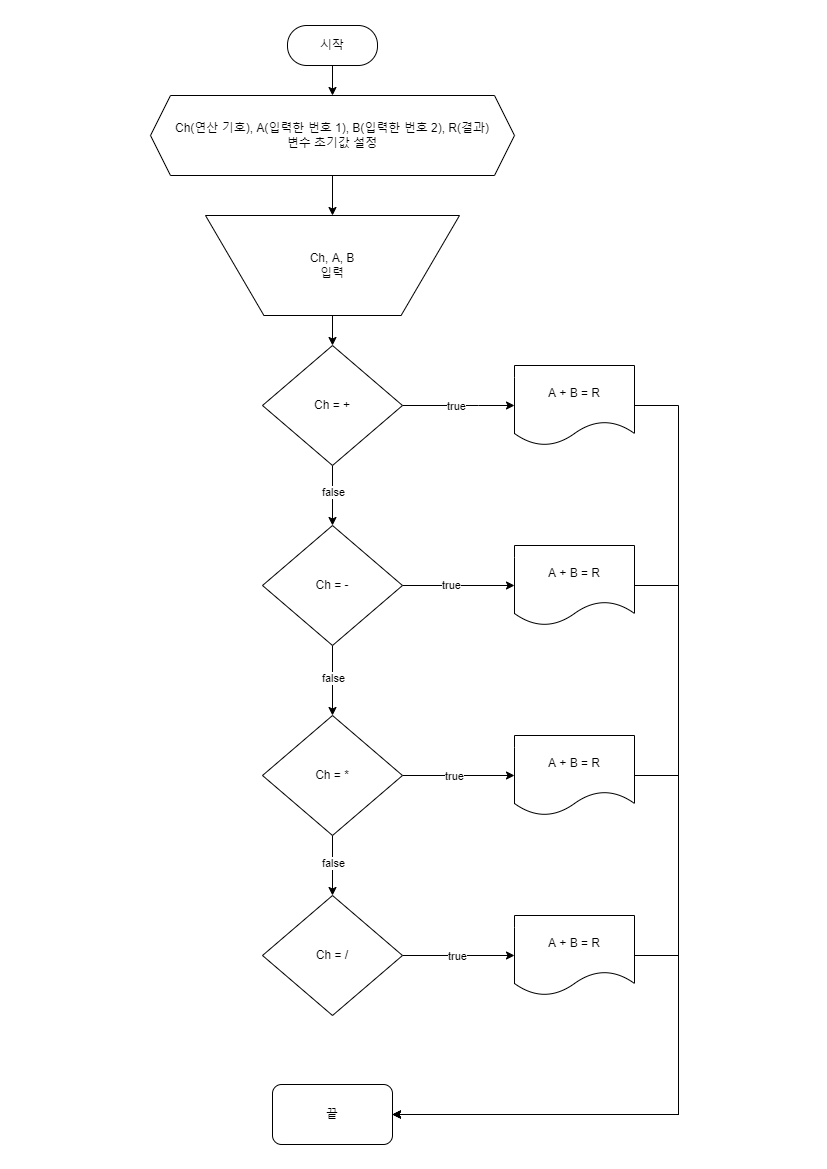

The diagram above was exported from draw.io. Its source (the exported page's mxGraphModel, read from the mxfile embedded in the PNG):
<mxGraphModel dx="1102" dy="857" grid="1" gridSize="10" guides="1" tooltips="1" connect="1" arrows="1" fold="1" page="1" pageScale="1" pageWidth="827" pageHeight="1169" math="0" shadow="0">
  <root>
    <mxCell id="0" />
    <mxCell id="1" parent="0" />
    <mxCell id="Sm0Yqmu_AhGbd9S_sYkg-7" style="edgeStyle=orthogonalEdgeStyle;rounded=0;orthogonalLoop=1;jettySize=auto;html=1;exitX=0.5;exitY=1;exitDx=0;exitDy=0;entryX=0.5;entryY=0;entryDx=0;entryDy=0;" parent="1" source="NwN-wkURookkUAzrqvL7-1" target="Sm0Yqmu_AhGbd9S_sYkg-1" edge="1">
      <mxGeometry relative="1" as="geometry" />
    </mxCell>
    <mxCell id="NwN-wkURookkUAzrqvL7-1" value="시작" style="rounded=1;whiteSpace=wrap;html=1;arcSize=48;" parent="1" vertex="1">
      <mxGeometry x="287" y="25" width="90" height="40" as="geometry" />
    </mxCell>
    <mxCell id="Sm0Yqmu_AhGbd9S_sYkg-8" style="edgeStyle=orthogonalEdgeStyle;rounded=0;orthogonalLoop=1;jettySize=auto;html=1;exitX=0.5;exitY=1;exitDx=0;exitDy=0;entryX=0.5;entryY=0;entryDx=0;entryDy=0;" parent="1" source="Sm0Yqmu_AhGbd9S_sYkg-1" target="Sm0Yqmu_AhGbd9S_sYkg-2" edge="1">
      <mxGeometry relative="1" as="geometry" />
    </mxCell>
    <mxCell id="Sm0Yqmu_AhGbd9S_sYkg-1" value="Ch(연산 기호), A(입력한 번호 1), B(입력한 번호 2), R(결과)&lt;br&gt;변수 초기값 설정" style="shape=hexagon;perimeter=hexagonPerimeter2;whiteSpace=wrap;html=1;fixedSize=1;" parent="1" vertex="1">
      <mxGeometry x="150" y="95" width="364" height="80" as="geometry" />
    </mxCell>
    <mxCell id="Sm0Yqmu_AhGbd9S_sYkg-9" style="edgeStyle=orthogonalEdgeStyle;rounded=0;orthogonalLoop=1;jettySize=auto;html=1;exitX=0.5;exitY=1;exitDx=0;exitDy=0;entryX=0.5;entryY=0;entryDx=0;entryDy=0;" parent="1" source="Sm0Yqmu_AhGbd9S_sYkg-2" target="Sm0Yqmu_AhGbd9S_sYkg-3" edge="1">
      <mxGeometry relative="1" as="geometry" />
    </mxCell>
    <mxCell id="Sm0Yqmu_AhGbd9S_sYkg-2" value="Ch, A, B&lt;br&gt;입력" style="verticalLabelPosition=middle;verticalAlign=middle;html=1;shape=trapezoid;perimeter=trapezoidPerimeter;whiteSpace=wrap;size=0.23;arcSize=10;flipV=1;labelPosition=center;align=center;" parent="1" vertex="1">
      <mxGeometry x="205" y="215" width="254" height="100" as="geometry" />
    </mxCell>
    <mxCell id="Sm0Yqmu_AhGbd9S_sYkg-14" style="edgeStyle=orthogonalEdgeStyle;rounded=0;orthogonalLoop=1;jettySize=auto;html=1;exitX=0.5;exitY=1;exitDx=0;exitDy=0;entryX=0.5;entryY=0;entryDx=0;entryDy=0;" parent="1" source="Sm0Yqmu_AhGbd9S_sYkg-3" target="Sm0Yqmu_AhGbd9S_sYkg-4" edge="1">
      <mxGeometry relative="1" as="geometry" />
    </mxCell>
    <mxCell id="ohM6Hwt2kQrxjFYzbMpx-5" value="false" style="edgeLabel;html=1;align=center;verticalAlign=middle;resizable=0;points=[];" vertex="1" connectable="0" parent="Sm0Yqmu_AhGbd9S_sYkg-14">
      <mxGeometry x="-0.1249" relative="1" as="geometry">
        <mxPoint as="offset" />
      </mxGeometry>
    </mxCell>
    <mxCell id="Sm0Yqmu_AhGbd9S_sYkg-26" style="edgeStyle=orthogonalEdgeStyle;rounded=0;orthogonalLoop=1;jettySize=auto;html=1;entryX=0;entryY=0.5;entryDx=0;entryDy=0;" parent="1" source="Sm0Yqmu_AhGbd9S_sYkg-3" target="Sm0Yqmu_AhGbd9S_sYkg-22" edge="1">
      <mxGeometry relative="1" as="geometry">
        <Array as="points">
          <mxPoint x="478" y="405" />
          <mxPoint x="478" y="405" />
        </Array>
      </mxGeometry>
    </mxCell>
    <mxCell id="ohM6Hwt2kQrxjFYzbMpx-1" value="true" style="edgeLabel;html=1;align=center;verticalAlign=middle;resizable=0;points=[];" vertex="1" connectable="0" parent="Sm0Yqmu_AhGbd9S_sYkg-26">
      <mxGeometry x="-0.0598" relative="1" as="geometry">
        <mxPoint as="offset" />
      </mxGeometry>
    </mxCell>
    <mxCell id="Sm0Yqmu_AhGbd9S_sYkg-3" value="Ch = +" style="rhombus;whiteSpace=wrap;html=1;" parent="1" vertex="1">
      <mxGeometry x="262" y="345" width="140" height="120" as="geometry" />
    </mxCell>
    <mxCell id="Sm0Yqmu_AhGbd9S_sYkg-16" style="edgeStyle=orthogonalEdgeStyle;rounded=0;orthogonalLoop=1;jettySize=auto;html=1;exitX=0.5;exitY=1;exitDx=0;exitDy=0;entryX=0.5;entryY=0;entryDx=0;entryDy=0;" parent="1" source="Sm0Yqmu_AhGbd9S_sYkg-4" target="Sm0Yqmu_AhGbd9S_sYkg-6" edge="1">
      <mxGeometry relative="1" as="geometry" />
    </mxCell>
    <mxCell id="ohM6Hwt2kQrxjFYzbMpx-6" value="false" style="edgeLabel;html=1;align=center;verticalAlign=middle;resizable=0;points=[];" vertex="1" connectable="0" parent="Sm0Yqmu_AhGbd9S_sYkg-16">
      <mxGeometry x="-0.087" relative="1" as="geometry">
        <mxPoint as="offset" />
      </mxGeometry>
    </mxCell>
    <mxCell id="Sm0Yqmu_AhGbd9S_sYkg-27" style="edgeStyle=orthogonalEdgeStyle;rounded=0;orthogonalLoop=1;jettySize=auto;html=1;entryX=0;entryY=0.5;entryDx=0;entryDy=0;" parent="1" source="Sm0Yqmu_AhGbd9S_sYkg-4" target="Sm0Yqmu_AhGbd9S_sYkg-23" edge="1">
      <mxGeometry relative="1" as="geometry" />
    </mxCell>
    <mxCell id="ohM6Hwt2kQrxjFYzbMpx-4" value="true" style="edgeLabel;html=1;align=center;verticalAlign=middle;resizable=0;points=[];" vertex="1" connectable="0" parent="Sm0Yqmu_AhGbd9S_sYkg-27">
      <mxGeometry x="-0.1378" y="1" relative="1" as="geometry">
        <mxPoint as="offset" />
      </mxGeometry>
    </mxCell>
    <mxCell id="Sm0Yqmu_AhGbd9S_sYkg-4" value="Ch = -" style="rhombus;whiteSpace=wrap;html=1;" parent="1" vertex="1">
      <mxGeometry x="262" y="525" width="140" height="120" as="geometry" />
    </mxCell>
    <mxCell id="Sm0Yqmu_AhGbd9S_sYkg-29" style="edgeStyle=orthogonalEdgeStyle;rounded=0;orthogonalLoop=1;jettySize=auto;html=1;entryX=0;entryY=0.5;entryDx=0;entryDy=0;" parent="1" source="Sm0Yqmu_AhGbd9S_sYkg-5" target="Sm0Yqmu_AhGbd9S_sYkg-25" edge="1">
      <mxGeometry relative="1" as="geometry" />
    </mxCell>
    <mxCell id="ohM6Hwt2kQrxjFYzbMpx-9" value="true" style="edgeLabel;html=1;align=center;verticalAlign=middle;resizable=0;points=[];" vertex="1" connectable="0" parent="Sm0Yqmu_AhGbd9S_sYkg-29">
      <mxGeometry x="-0.0311" relative="1" as="geometry">
        <mxPoint as="offset" />
      </mxGeometry>
    </mxCell>
    <mxCell id="Sm0Yqmu_AhGbd9S_sYkg-5" value="Ch = /" style="rhombus;whiteSpace=wrap;html=1;" parent="1" vertex="1">
      <mxGeometry x="262" y="895" width="140" height="120" as="geometry" />
    </mxCell>
    <mxCell id="Sm0Yqmu_AhGbd9S_sYkg-17" style="edgeStyle=orthogonalEdgeStyle;rounded=0;orthogonalLoop=1;jettySize=auto;html=1;exitX=0.5;exitY=1;exitDx=0;exitDy=0;entryX=0.5;entryY=0;entryDx=0;entryDy=0;" parent="1" source="Sm0Yqmu_AhGbd9S_sYkg-6" target="Sm0Yqmu_AhGbd9S_sYkg-5" edge="1">
      <mxGeometry relative="1" as="geometry" />
    </mxCell>
    <mxCell id="ohM6Hwt2kQrxjFYzbMpx-8" value="false" style="edgeLabel;html=1;align=center;verticalAlign=middle;resizable=0;points=[];" vertex="1" connectable="0" parent="Sm0Yqmu_AhGbd9S_sYkg-17">
      <mxGeometry x="-0.0948" relative="1" as="geometry">
        <mxPoint as="offset" />
      </mxGeometry>
    </mxCell>
    <mxCell id="Sm0Yqmu_AhGbd9S_sYkg-28" style="edgeStyle=orthogonalEdgeStyle;rounded=0;orthogonalLoop=1;jettySize=auto;html=1;entryX=0;entryY=0.5;entryDx=0;entryDy=0;" parent="1" source="Sm0Yqmu_AhGbd9S_sYkg-6" target="Sm0Yqmu_AhGbd9S_sYkg-24" edge="1">
      <mxGeometry relative="1" as="geometry" />
    </mxCell>
    <mxCell id="ohM6Hwt2kQrxjFYzbMpx-7" value="true" style="edgeLabel;html=1;align=center;verticalAlign=middle;resizable=0;points=[];" vertex="1" connectable="0" parent="Sm0Yqmu_AhGbd9S_sYkg-28">
      <mxGeometry x="-0.0857" relative="1" as="geometry">
        <mxPoint as="offset" />
      </mxGeometry>
    </mxCell>
    <mxCell id="Sm0Yqmu_AhGbd9S_sYkg-6" value="Ch = *" style="rhombus;whiteSpace=wrap;html=1;" parent="1" vertex="1">
      <mxGeometry x="262" y="715" width="140" height="120" as="geometry" />
    </mxCell>
    <mxCell id="ohM6Hwt2kQrxjFYzbMpx-11" style="edgeStyle=orthogonalEdgeStyle;rounded=0;orthogonalLoop=1;jettySize=auto;html=1;entryX=1;entryY=0.5;entryDx=0;entryDy=0;" edge="1" parent="1" source="Sm0Yqmu_AhGbd9S_sYkg-22" target="Sm0Yqmu_AhGbd9S_sYkg-30">
      <mxGeometry relative="1" as="geometry">
        <Array as="points">
          <mxPoint x="678" y="405" />
          <mxPoint x="678" y="1114" />
        </Array>
      </mxGeometry>
    </mxCell>
    <mxCell id="Sm0Yqmu_AhGbd9S_sYkg-22" value="A + B = R" style="shape=document;whiteSpace=wrap;html=1;boundedLbl=1;" parent="1" vertex="1">
      <mxGeometry x="514" y="365" width="120" height="80" as="geometry" />
    </mxCell>
    <mxCell id="ohM6Hwt2kQrxjFYzbMpx-14" style="edgeStyle=orthogonalEdgeStyle;rounded=0;orthogonalLoop=1;jettySize=auto;html=1;entryX=1;entryY=0.5;entryDx=0;entryDy=0;" edge="1" parent="1" source="Sm0Yqmu_AhGbd9S_sYkg-23" target="Sm0Yqmu_AhGbd9S_sYkg-30">
      <mxGeometry relative="1" as="geometry">
        <mxPoint x="678" y="1115" as="targetPoint" />
        <Array as="points">
          <mxPoint x="678" y="585" />
          <mxPoint x="678" y="1114" />
        </Array>
      </mxGeometry>
    </mxCell>
    <mxCell id="Sm0Yqmu_AhGbd9S_sYkg-23" value="A + B = R" style="shape=document;whiteSpace=wrap;html=1;boundedLbl=1;" parent="1" vertex="1">
      <mxGeometry x="514" y="545" width="120" height="80" as="geometry" />
    </mxCell>
    <mxCell id="ohM6Hwt2kQrxjFYzbMpx-13" style="edgeStyle=orthogonalEdgeStyle;rounded=0;orthogonalLoop=1;jettySize=auto;html=1;entryX=1;entryY=0.5;entryDx=0;entryDy=0;" edge="1" parent="1" source="Sm0Yqmu_AhGbd9S_sYkg-24" target="Sm0Yqmu_AhGbd9S_sYkg-30">
      <mxGeometry relative="1" as="geometry">
        <Array as="points">
          <mxPoint x="678" y="775" />
          <mxPoint x="678" y="1114" />
        </Array>
      </mxGeometry>
    </mxCell>
    <mxCell id="Sm0Yqmu_AhGbd9S_sYkg-24" value="A + B = R" style="shape=document;whiteSpace=wrap;html=1;boundedLbl=1;" parent="1" vertex="1">
      <mxGeometry x="514" y="735" width="120" height="80" as="geometry" />
    </mxCell>
    <mxCell id="ohM6Hwt2kQrxjFYzbMpx-12" style="edgeStyle=orthogonalEdgeStyle;rounded=0;orthogonalLoop=1;jettySize=auto;html=1;exitX=1;exitY=0.5;exitDx=0;exitDy=0;entryX=1;entryY=0.5;entryDx=0;entryDy=0;" edge="1" parent="1" source="Sm0Yqmu_AhGbd9S_sYkg-25" target="Sm0Yqmu_AhGbd9S_sYkg-30">
      <mxGeometry relative="1" as="geometry">
        <Array as="points">
          <mxPoint x="678" y="955" />
          <mxPoint x="678" y="1114" />
        </Array>
      </mxGeometry>
    </mxCell>
    <mxCell id="Sm0Yqmu_AhGbd9S_sYkg-25" value="A + B = R" style="shape=document;whiteSpace=wrap;html=1;boundedLbl=1;" parent="1" vertex="1">
      <mxGeometry x="514" y="915" width="120" height="80" as="geometry" />
    </mxCell>
    <mxCell id="Sm0Yqmu_AhGbd9S_sYkg-30" value="끝" style="rounded=1;whiteSpace=wrap;html=1;" parent="1" vertex="1">
      <mxGeometry x="272" y="1084" width="120" height="60" as="geometry" />
    </mxCell>
  </root>
</mxGraphModel>